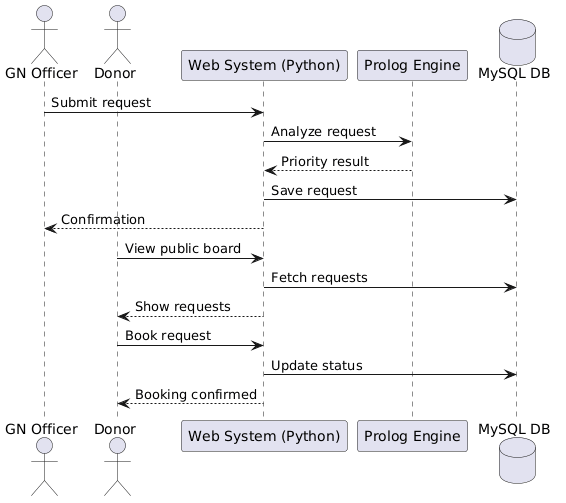

The diagram above was rendered by PlantUML. Its source (embedded in the PNG):
@startuml
actor "GN Officer" as GN
actor "Donor" as Donor
participant "Web System (Python)" as Web
participant "Prolog Engine" as Prolog
database "MySQL DB" as DB

GN -> Web: Submit request
Web -> Prolog: Analyze request
Prolog --> Web: Priority result
Web -> DB: Save request
Web --> GN: Confirmation

Donor -> Web: View public board
Web -> DB: Fetch requests
Web --> Donor: Show requests

Donor -> Web: Book request
Web -> DB: Update status
Web --> Donor: Booking confirmed
@enduml